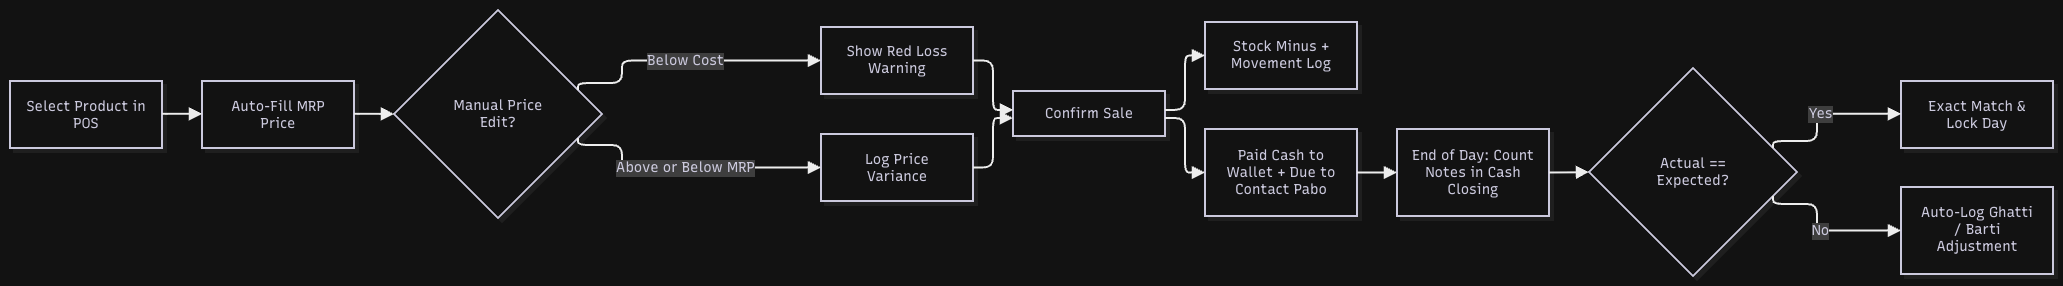

The diagram above was exported from draw.io. Its source (the exported page's mxGraphModel, read from the mxfile embedded in the PNG):
<mxGraphModel dx="1425" dy="1025" grid="1" gridSize="10" guides="1" tooltips="1" connect="1" arrows="1" fold="1" page="1" pageScale="1" pageWidth="850" pageHeight="1100" math="0" shadow="0">
  <root>
    <mxCell id="0" />
    <mxCell id="1" parent="0" />
    <UserObject label="" mermaidData="{&#10;  &quot;data&quot;: &quot;flowchart LR\n    A[\&quot;Select Product in POS\&quot;] --&gt; B[\&quot;Auto-Fill MRP Price\&quot;]\n    B --&gt; C{\&quot;Manual Price Edit?\&quot;}\n    C --&gt;|Below Cost| D[\&quot;Show Red Loss Warning\&quot;]\n    C --&gt;|Above or Below MRP| E[\&quot;Log Price Variance\&quot;]\n    D --&gt; F[\&quot;Confirm Sale\&quot;]\n    E --&gt; F\n    F --&gt; G[\&quot;Stock Minus + Movement Log\&quot;]\n    F --&gt; H[\&quot;Paid Cash to Wallet + Due to Contact Pabo\&quot;]\n    H --&gt; I[\&quot;End of Day: Count Notes in Cash Closing\&quot;]\n    I --&gt; J{\&quot;Actual == Expected?\&quot;}\n    J --&gt;|Yes| K[\&quot;Exact Match &amp; Lock Day\&quot;]\n    J --&gt;|No| L[\&quot;Auto-Log Ghatti / Barti Adjustment\&quot;]&quot;,&#10;  &quot;config&quot;: null,&#10;  &quot;version&quot;: &quot;12&quot;&#10;}" id="DDH_qnQHqE-K6-1QcTa4-1">
      <mxCell connectable="0" parent="1" style="group;transparentBounds=1;editIcon=1;lockedGroup=0;groupPadding=10;" vertex="1">
        <mxGeometry as="geometry" />
      </mxCell>
    </UserObject>
    <UserObject label="Select Product in POS" mermaidId="n:A" mermaidBaseStyle="html=1;whiteSpace=wrap;strokeWidth=2;fillColor=#ffffff;strokeColor=#28253D;fontColor=#28253D;fontFamily=Recursive;fontSize=14;shadow=1;shadowColor=#000000;shadowOffsetX=4;shadowOffsetY=4;shadowBlur=0;shadowOpacity=6;" mermaidBaseValue="Select Product in POS" id="DDH_qnQHqE-K6-1QcTa4-2">
      <mxCell parent="DDH_qnQHqE-K6-1QcTa4-1" style="html=1;whiteSpace=wrap;strokeWidth=2;fillColor=#ffffff;strokeColor=#28253D;fontColor=#28253D;fontFamily=Recursive;fontSize=14;shadow=1;shadowColor=#000000;shadowOffsetX=4;shadowOffsetY=4;shadowBlur=0;shadowOpacity=6;labelWidth=120;fontSource=https%3A%2F%2Ffonts.googleapis.com%2Fcss%3Ffamily%3DRecursive;" vertex="1">
        <mxGeometry height="67" width="152" x="30" y="101" as="geometry" />
      </mxCell>
    </UserObject>
    <UserObject label="Auto-Fill MRP Price" mermaidId="n:B" mermaidBaseStyle="html=1;whiteSpace=wrap;strokeWidth=2;fillColor=#ffffff;strokeColor=#28253D;fontColor=#28253D;fontFamily=Recursive;fontSize=14;shadow=1;shadowColor=#000000;shadowOffsetX=4;shadowOffsetY=4;shadowBlur=0;shadowOpacity=6;" mermaidBaseValue="Auto-Fill MRP Price" id="DDH_qnQHqE-K6-1QcTa4-3">
      <mxCell parent="DDH_qnQHqE-K6-1QcTa4-1" style="html=1;whiteSpace=wrap;strokeWidth=2;fillColor=#ffffff;strokeColor=#28253D;fontColor=#28253D;fontFamily=Recursive;fontSize=14;shadow=1;shadowColor=#000000;shadowOffsetX=4;shadowOffsetY=4;shadowBlur=0;shadowOpacity=6;labelWidth=120;fontSource=https%3A%2F%2Ffonts.googleapis.com%2Fcss%3Ffamily%3DRecursive;" vertex="1">
        <mxGeometry height="67" width="152" x="222" y="101" as="geometry" />
      </mxCell>
    </UserObject>
    <UserObject label="Manual Price Edit?" mermaidId="n:C" mermaidBaseStyle="rhombus;html=1;strokeWidth=2;whiteSpace=wrap;fillColor=#ffffff;strokeColor=#28253D;fontColor=#28253D;fontFamily=Recursive;fontSize=14;shadow=1;shadowColor=#000000;shadowOffsetX=4;shadowOffsetY=4;shadowBlur=0;shadowOpacity=6;" mermaidBaseValue="Manual Price Edit?" id="DDH_qnQHqE-K6-1QcTa4-4">
      <mxCell parent="DDH_qnQHqE-K6-1QcTa4-1" style="rhombus;html=1;strokeWidth=2;whiteSpace=wrap;fillColor=#ffffff;strokeColor=#28253D;fontColor=#28253D;fontFamily=Recursive;fontSize=14;shadow=1;shadowColor=#000000;shadowOffsetX=4;shadowOffsetY=4;shadowBlur=0;shadowOpacity=6;labelWidth=120;fontSource=https%3A%2F%2Ffonts.googleapis.com%2Fcss%3Ffamily%3DRecursive;" vertex="1">
        <mxGeometry height="208" width="208" x="414" y="30" as="geometry" />
      </mxCell>
    </UserObject>
    <UserObject label="Show Red Loss Warning" mermaidId="n:D" mermaidBaseStyle="html=1;whiteSpace=wrap;strokeWidth=2;fillColor=#ffffff;strokeColor=#28253D;fontColor=#28253D;fontFamily=Recursive;fontSize=14;shadow=1;shadowColor=#000000;shadowOffsetX=4;shadowOffsetY=4;shadowBlur=0;shadowOpacity=6;" mermaidBaseValue="Show Red Loss Warning" id="DDH_qnQHqE-K6-1QcTa4-5">
      <mxCell parent="DDH_qnQHqE-K6-1QcTa4-1" style="html=1;whiteSpace=wrap;strokeWidth=2;fillColor=#ffffff;strokeColor=#28253D;fontColor=#28253D;fontFamily=Recursive;fontSize=14;shadow=1;shadowColor=#000000;shadowOffsetX=4;shadowOffsetY=4;shadowBlur=0;shadowOpacity=6;labelWidth=120;fontSource=https%3A%2F%2Ffonts.googleapis.com%2Fcss%3Ffamily%3DRecursive;" vertex="1">
        <mxGeometry height="67" width="152" x="841" y="47" as="geometry" />
      </mxCell>
    </UserObject>
    <UserObject label="Log Price Variance" mermaidId="n:E" mermaidBaseStyle="html=1;whiteSpace=wrap;strokeWidth=2;fillColor=#ffffff;strokeColor=#28253D;fontColor=#28253D;fontFamily=Recursive;fontSize=14;shadow=1;shadowColor=#000000;shadowOffsetX=4;shadowOffsetY=4;shadowBlur=0;shadowOpacity=6;" mermaidBaseValue="Log Price Variance" id="DDH_qnQHqE-K6-1QcTa4-6">
      <mxCell parent="DDH_qnQHqE-K6-1QcTa4-1" style="html=1;whiteSpace=wrap;strokeWidth=2;fillColor=#ffffff;strokeColor=#28253D;fontColor=#28253D;fontFamily=Recursive;fontSize=14;shadow=1;shadowColor=#000000;shadowOffsetX=4;shadowOffsetY=4;shadowBlur=0;shadowOpacity=6;labelWidth=120;fontSource=https%3A%2F%2Ffonts.googleapis.com%2Fcss%3Ffamily%3DRecursive;" vertex="1">
        <mxGeometry height="67" width="152" x="841" y="154" as="geometry" />
      </mxCell>
    </UserObject>
    <UserObject label="Confirm Sale" mermaidId="n:F" mermaidBaseStyle="html=1;whiteSpace=wrap;strokeWidth=2;fillColor=#ffffff;strokeColor=#28253D;fontColor=#28253D;fontFamily=Recursive;fontSize=14;shadow=1;shadowColor=#000000;shadowOffsetX=4;shadowOffsetY=4;shadowBlur=0;shadowOpacity=6;" mermaidBaseValue="Confirm Sale" id="DDH_qnQHqE-K6-1QcTa4-7">
      <mxCell parent="DDH_qnQHqE-K6-1QcTa4-1" style="html=1;whiteSpace=wrap;strokeWidth=2;fillColor=#ffffff;strokeColor=#28253D;fontColor=#28253D;fontFamily=Recursive;fontSize=14;shadow=1;shadowColor=#000000;shadowOffsetX=4;shadowOffsetY=4;shadowBlur=0;shadowOpacity=6;fontSource=https%3A%2F%2Ffonts.googleapis.com%2Fcss%3Ffamily%3DRecursive;" vertex="1">
        <mxGeometry height="45" width="152" x="1033" y="111" as="geometry" />
      </mxCell>
    </UserObject>
    <UserObject label="Stock Minus + Movement Log" mermaidId="n:G" mermaidBaseStyle="html=1;whiteSpace=wrap;strokeWidth=2;fillColor=#ffffff;strokeColor=#28253D;fontColor=#28253D;fontFamily=Recursive;fontSize=14;shadow=1;shadowColor=#000000;shadowOffsetX=4;shadowOffsetY=4;shadowBlur=0;shadowOpacity=6;" mermaidBaseValue="Stock Minus + Movement Log" id="DDH_qnQHqE-K6-1QcTa4-8">
      <mxCell parent="DDH_qnQHqE-K6-1QcTa4-1" style="html=1;whiteSpace=wrap;strokeWidth=2;fillColor=#ffffff;strokeColor=#28253D;fontColor=#28253D;fontFamily=Recursive;fontSize=14;shadow=1;shadowColor=#000000;shadowOffsetX=4;shadowOffsetY=4;shadowBlur=0;shadowOpacity=6;labelWidth=120;fontSource=https%3A%2F%2Ffonts.googleapis.com%2Fcss%3Ffamily%3DRecursive;" vertex="1">
        <mxGeometry height="67" width="152" x="1225" y="42" as="geometry" />
      </mxCell>
    </UserObject>
    <UserObject label="Paid Cash to Wallet + Due to Contact Pabo" mermaidId="n:H" mermaidBaseStyle="html=1;whiteSpace=wrap;strokeWidth=2;fillColor=#ffffff;strokeColor=#28253D;fontColor=#28253D;fontFamily=Recursive;fontSize=14;shadow=1;shadowColor=#000000;shadowOffsetX=4;shadowOffsetY=4;shadowBlur=0;shadowOpacity=6;" mermaidBaseValue="Paid Cash to Wallet + Due to Contact Pabo" id="DDH_qnQHqE-K6-1QcTa4-9">
      <mxCell parent="DDH_qnQHqE-K6-1QcTa4-1" style="html=1;whiteSpace=wrap;strokeWidth=2;fillColor=#ffffff;strokeColor=#28253D;fontColor=#28253D;fontFamily=Recursive;fontSize=14;shadow=1;shadowColor=#000000;shadowOffsetX=4;shadowOffsetY=4;shadowBlur=0;shadowOpacity=6;labelWidth=120;fontSource=https%3A%2F%2Ffonts.googleapis.com%2Fcss%3Ffamily%3DRecursive;" vertex="1">
        <mxGeometry height="87" width="152" x="1225" y="149" as="geometry" />
      </mxCell>
    </UserObject>
    <UserObject label="End of Day: Count Notes in Cash Closing" mermaidId="n:I" mermaidBaseStyle="html=1;whiteSpace=wrap;strokeWidth=2;fillColor=#ffffff;strokeColor=#28253D;fontColor=#28253D;fontFamily=Recursive;fontSize=14;shadow=1;shadowColor=#000000;shadowOffsetX=4;shadowOffsetY=4;shadowBlur=0;shadowOpacity=6;" mermaidBaseValue="End of Day: Count Notes in Cash Closing" id="DDH_qnQHqE-K6-1QcTa4-10">
      <mxCell parent="DDH_qnQHqE-K6-1QcTa4-1" style="html=1;whiteSpace=wrap;strokeWidth=2;fillColor=#ffffff;strokeColor=#28253D;fontColor=#28253D;fontFamily=Recursive;fontSize=14;shadow=1;shadowColor=#000000;shadowOffsetX=4;shadowOffsetY=4;shadowBlur=0;shadowOpacity=6;labelWidth=120;fontSource=https%3A%2F%2Ffonts.googleapis.com%2Fcss%3Ffamily%3DRecursive;" vertex="1">
        <mxGeometry height="87" width="152" x="1417" y="149" as="geometry" />
      </mxCell>
    </UserObject>
    <UserObject label="Actual == Expected?" mermaidId="n:J" mermaidBaseStyle="rhombus;html=1;strokeWidth=2;whiteSpace=wrap;fillColor=#ffffff;strokeColor=#28253D;fontColor=#28253D;fontFamily=Recursive;fontSize=14;shadow=1;shadowColor=#000000;shadowOffsetX=4;shadowOffsetY=4;shadowBlur=0;shadowOpacity=6;" mermaidBaseValue="Actual == Expected?" id="DDH_qnQHqE-K6-1QcTa4-11">
      <mxCell parent="DDH_qnQHqE-K6-1QcTa4-1" style="rhombus;html=1;strokeWidth=2;whiteSpace=wrap;fillColor=#ffffff;strokeColor=#28253D;fontColor=#28253D;fontFamily=Recursive;fontSize=14;shadow=1;shadowColor=#000000;shadowOffsetX=4;shadowOffsetY=4;shadowBlur=0;shadowOpacity=6;labelWidth=120;fontSource=https%3A%2F%2Ffonts.googleapis.com%2Fcss%3Ffamily%3DRecursive;" vertex="1">
        <mxGeometry height="208" width="208" x="1609" y="88" as="geometry" />
      </mxCell>
    </UserObject>
    <UserObject label="Exact Match &amp; Lock Day" mermaidId="n:K" mermaidBaseStyle="html=1;whiteSpace=wrap;strokeWidth=2;fillColor=#ffffff;strokeColor=#28253D;fontColor=#28253D;fontFamily=Recursive;fontSize=14;shadow=1;shadowColor=#000000;shadowOffsetX=4;shadowOffsetY=4;shadowBlur=0;shadowOpacity=6;" mermaidBaseValue="Exact Match &amp; Lock Day" id="DDH_qnQHqE-K6-1QcTa4-12">
      <mxCell parent="DDH_qnQHqE-K6-1QcTa4-1" style="html=1;whiteSpace=wrap;strokeWidth=2;fillColor=#ffffff;strokeColor=#28253D;fontColor=#28253D;fontFamily=Recursive;fontSize=14;shadow=1;shadowColor=#000000;shadowOffsetX=4;shadowOffsetY=4;shadowBlur=0;shadowOpacity=6;labelWidth=120;fontSource=https%3A%2F%2Ffonts.googleapis.com%2Fcss%3Ffamily%3DRecursive;" vertex="1">
        <mxGeometry height="67" width="152" x="1921" y="101" as="geometry" />
      </mxCell>
    </UserObject>
    <UserObject label="Auto-Log Ghatti / Barti Adjustment" mermaidId="n:L" mermaidBaseStyle="html=1;whiteSpace=wrap;strokeWidth=2;fillColor=#ffffff;strokeColor=#28253D;fontColor=#28253D;fontFamily=Recursive;fontSize=14;shadow=1;shadowColor=#000000;shadowOffsetX=4;shadowOffsetY=4;shadowBlur=0;shadowOpacity=6;" mermaidBaseValue="Auto-Log Ghatti / Barti Adjustment" id="DDH_qnQHqE-K6-1QcTa4-13">
      <mxCell parent="DDH_qnQHqE-K6-1QcTa4-1" style="html=1;whiteSpace=wrap;strokeWidth=2;fillColor=#ffffff;strokeColor=#28253D;fontColor=#28253D;fontFamily=Recursive;fontSize=14;shadow=1;shadowColor=#000000;shadowOffsetX=4;shadowOffsetY=4;shadowBlur=0;shadowOpacity=6;labelWidth=120;fontSource=https%3A%2F%2Ffonts.googleapis.com%2Fcss%3Ffamily%3DRecursive;" vertex="1">
        <mxGeometry height="87" width="152" x="1921" y="207" as="geometry" />
      </mxCell>
    </UserObject>
    <UserObject label="" mermaidId="e:A-&gt;B#0" mermaidBaseStyle="edgeStyle=orthogonalEdgeStyle;rounded=1;curved=0;startArrow=none;endArrow=block;endSize=8;jumpStyle=arc;jumpSize=12;strokeColor=#000000;exitX=1;exitY=0.49;entryX=0;entryY=0.49;strokeWidth=2;targetPerimeterSpacing=4;" mermaidBaseValue="" id="DDH_qnQHqE-K6-1QcTa4-14">
      <mxCell edge="1" parent="DDH_qnQHqE-K6-1QcTa4-1" source="DDH_qnQHqE-K6-1QcTa4-2" style="edgeStyle=orthogonalEdgeStyle;rounded=1;curved=0;startArrow=none;endArrow=block;endSize=8;jumpStyle=arc;jumpSize=12;strokeColor=#000000;exitX=1;exitY=0.49;entryX=0;entryY=0.49;strokeWidth=2;targetPerimeterSpacing=4;" target="DDH_qnQHqE-K6-1QcTa4-3">
        <mxGeometry relative="1" as="geometry">
          <Array as="points" />
        </mxGeometry>
      </mxCell>
    </UserObject>
    <UserObject label="" mermaidId="e:B-&gt;C#0" mermaidBaseStyle="edgeStyle=orthogonalEdgeStyle;rounded=1;curved=0;startArrow=none;endArrow=block;endSize=8;jumpStyle=arc;jumpSize=12;strokeColor=#000000;exitX=1;exitY=0.49;entryX=0;entryY=0.5;strokeWidth=2;targetPerimeterSpacing=4;" mermaidBaseValue="" id="DDH_qnQHqE-K6-1QcTa4-15">
      <mxCell edge="1" parent="DDH_qnQHqE-K6-1QcTa4-1" source="DDH_qnQHqE-K6-1QcTa4-3" style="edgeStyle=orthogonalEdgeStyle;rounded=1;curved=0;startArrow=none;endArrow=block;endSize=8;jumpStyle=arc;jumpSize=12;strokeColor=#000000;exitX=1;exitY=0.49;entryX=0;entryY=0.5;strokeWidth=2;targetPerimeterSpacing=4;" target="DDH_qnQHqE-K6-1QcTa4-4">
        <mxGeometry relative="1" as="geometry">
          <Array as="points" />
        </mxGeometry>
      </mxCell>
    </UserObject>
    <UserObject label="Below Cost" mermaidId="e:C-&gt;D#0" mermaidBaseStyle="edgeStyle=orthogonalEdgeStyle;rounded=1;curved=0;startArrow=none;endArrow=block;endSize=8;jumpStyle=arc;jumpSize=12;strokeColor=#000000;html=1;fontSize=16;labelBackgroundColor=#cccccc;fontFamily=Recursive;fontColor=#28253D;exitX=1;exitY=0.35;entryX=0;entryY=0.5;strokeWidth=2;targetPerimeterSpacing=4;" mermaidBaseValue="Below Cost" id="DDH_qnQHqE-K6-1QcTa4-16">
      <mxCell edge="1" parent="DDH_qnQHqE-K6-1QcTa4-1" source="DDH_qnQHqE-K6-1QcTa4-4" style="edgeStyle=orthogonalEdgeStyle;rounded=1;curved=0;startArrow=none;endArrow=block;endSize=8;jumpStyle=arc;jumpSize=12;strokeColor=#000000;html=1;fontSize=14;labelBackgroundColor=#cccccc;fontFamily=Recursive;fontColor=#28253D;exitX=1;exitY=0.35;entryX=0;entryY=0.5;strokeWidth=2;targetPerimeterSpacing=4;fontSource=https%3A%2F%2Ffonts.googleapis.com%2Fcss%3Ffamily%3DRecursive;" target="DDH_qnQHqE-K6-1QcTa4-5">
        <mxGeometry relative="1" as="geometry">
          <Array as="points">
            <mxPoint x="642" y="103" />
            <mxPoint x="642" y="81" />
          </Array>
        </mxGeometry>
      </mxCell>
    </UserObject>
    <UserObject label="Above or Below MRP" mermaidId="e:C-&gt;E#0" mermaidBaseStyle="edgeStyle=orthogonalEdgeStyle;rounded=1;curved=0;startArrow=none;endArrow=block;endSize=8;jumpStyle=arc;jumpSize=12;strokeColor=#000000;html=1;fontSize=16;labelBackgroundColor=#cccccc;fontFamily=Recursive;fontColor=#28253D;exitX=1;exitY=0.65;entryX=0;entryY=0.5;strokeWidth=2;targetPerimeterSpacing=4;" mermaidBaseValue="Above or Below MRP" id="DDH_qnQHqE-K6-1QcTa4-17">
      <mxCell edge="1" parent="DDH_qnQHqE-K6-1QcTa4-1" source="DDH_qnQHqE-K6-1QcTa4-4" style="edgeStyle=orthogonalEdgeStyle;rounded=1;curved=0;startArrow=none;endArrow=block;endSize=8;jumpStyle=arc;jumpSize=12;strokeColor=#000000;html=1;fontSize=14;labelBackgroundColor=#cccccc;fontFamily=Recursive;fontColor=#28253D;exitX=1;exitY=0.65;entryX=0;entryY=0.5;strokeWidth=2;targetPerimeterSpacing=4;fontSource=https%3A%2F%2Ffonts.googleapis.com%2Fcss%3Ffamily%3DRecursive;" target="DDH_qnQHqE-K6-1QcTa4-6">
        <mxGeometry relative="1" as="geometry">
          <Array as="points">
            <mxPoint x="642" y="165" />
            <mxPoint x="642" y="187" />
          </Array>
        </mxGeometry>
      </mxCell>
    </UserObject>
    <UserObject label="" mermaidId="e:D-&gt;F#0" mermaidBaseStyle="edgeStyle=orthogonalEdgeStyle;rounded=1;curved=0;startArrow=none;endArrow=block;endSize=8;jumpStyle=arc;jumpSize=12;strokeColor=#000000;exitX=1;exitY=0.5;entryX=0;entryY=0.42;strokeWidth=2;targetPerimeterSpacing=4;" mermaidBaseValue="" id="DDH_qnQHqE-K6-1QcTa4-18">
      <mxCell edge="1" parent="DDH_qnQHqE-K6-1QcTa4-1" source="DDH_qnQHqE-K6-1QcTa4-5" style="edgeStyle=orthogonalEdgeStyle;rounded=1;curved=0;startArrow=none;endArrow=block;endSize=8;jumpStyle=arc;jumpSize=12;strokeColor=#000000;exitX=1;exitY=0.5;entryX=0;entryY=0.42;strokeWidth=2;targetPerimeterSpacing=4;" target="DDH_qnQHqE-K6-1QcTa4-7">
        <mxGeometry relative="1" as="geometry">
          <Array as="points">
            <mxPoint x="1013" y="81" />
            <mxPoint x="1013" y="130" />
          </Array>
        </mxGeometry>
      </mxCell>
    </UserObject>
    <UserObject label="" mermaidId="e:E-&gt;F#0" mermaidBaseStyle="edgeStyle=orthogonalEdgeStyle;rounded=1;curved=0;startArrow=none;endArrow=block;endSize=8;jumpStyle=arc;jumpSize=12;strokeColor=#000000;exitX=1;exitY=0.5;entryX=0;entryY=0.6;strokeWidth=2;targetPerimeterSpacing=4;" mermaidBaseValue="" id="DDH_qnQHqE-K6-1QcTa4-19">
      <mxCell edge="1" parent="DDH_qnQHqE-K6-1QcTa4-1" source="DDH_qnQHqE-K6-1QcTa4-6" style="edgeStyle=orthogonalEdgeStyle;rounded=1;curved=0;startArrow=none;endArrow=block;endSize=8;jumpStyle=arc;jumpSize=12;strokeColor=#000000;exitX=1;exitY=0.5;entryX=0;entryY=0.6;strokeWidth=2;targetPerimeterSpacing=4;" target="DDH_qnQHqE-K6-1QcTa4-7">
        <mxGeometry relative="1" as="geometry">
          <Array as="points">
            <mxPoint x="1013" y="187" />
            <mxPoint x="1013" y="138" />
          </Array>
        </mxGeometry>
      </mxCell>
    </UserObject>
    <UserObject label="" mermaidId="e:F-&gt;G#0" mermaidBaseStyle="edgeStyle=orthogonalEdgeStyle;rounded=1;curved=0;startArrow=none;endArrow=block;endSize=8;jumpStyle=arc;jumpSize=12;strokeColor=#000000;exitX=1;exitY=0.42;entryX=0;entryY=0.5;strokeWidth=2;targetPerimeterSpacing=4;" mermaidBaseValue="" id="DDH_qnQHqE-K6-1QcTa4-20">
      <mxCell edge="1" parent="DDH_qnQHqE-K6-1QcTa4-1" source="DDH_qnQHqE-K6-1QcTa4-7" style="edgeStyle=orthogonalEdgeStyle;rounded=1;curved=0;startArrow=none;endArrow=block;endSize=8;jumpStyle=arc;jumpSize=12;strokeColor=#000000;exitX=1;exitY=0.42;entryX=0;entryY=0.5;strokeWidth=2;targetPerimeterSpacing=4;" target="DDH_qnQHqE-K6-1QcTa4-8">
        <mxGeometry relative="1" as="geometry">
          <Array as="points">
            <mxPoint x="1205" y="130" />
            <mxPoint x="1205" y="76" />
          </Array>
        </mxGeometry>
      </mxCell>
    </UserObject>
    <UserObject label="" mermaidId="e:F-&gt;H#0" mermaidBaseStyle="edgeStyle=orthogonalEdgeStyle;rounded=1;curved=0;startArrow=none;endArrow=block;endSize=8;jumpStyle=arc;jumpSize=12;strokeColor=#000000;exitX=1;exitY=0.6;entryX=0;entryY=0.5;strokeWidth=2;targetPerimeterSpacing=4;" mermaidBaseValue="" id="DDH_qnQHqE-K6-1QcTa4-21">
      <mxCell edge="1" parent="DDH_qnQHqE-K6-1QcTa4-1" source="DDH_qnQHqE-K6-1QcTa4-7" style="edgeStyle=orthogonalEdgeStyle;rounded=1;curved=0;startArrow=none;endArrow=block;endSize=8;jumpStyle=arc;jumpSize=12;strokeColor=#000000;exitX=1;exitY=0.6;entryX=0;entryY=0.5;strokeWidth=2;targetPerimeterSpacing=4;" target="DDH_qnQHqE-K6-1QcTa4-9">
        <mxGeometry relative="1" as="geometry">
          <Array as="points">
            <mxPoint x="1205" y="138" />
            <mxPoint x="1205" y="192" />
          </Array>
        </mxGeometry>
      </mxCell>
    </UserObject>
    <UserObject label="" mermaidId="e:H-&gt;I#0" mermaidBaseStyle="edgeStyle=orthogonalEdgeStyle;rounded=1;curved=0;startArrow=none;endArrow=block;endSize=8;jumpStyle=arc;jumpSize=12;strokeColor=#000000;exitX=1;exitY=0.5;entryX=0;entryY=0.5;strokeWidth=2;targetPerimeterSpacing=4;" mermaidBaseValue="" id="DDH_qnQHqE-K6-1QcTa4-22">
      <mxCell edge="1" parent="DDH_qnQHqE-K6-1QcTa4-1" source="DDH_qnQHqE-K6-1QcTa4-9" style="edgeStyle=orthogonalEdgeStyle;rounded=1;curved=0;startArrow=none;endArrow=block;endSize=8;jumpStyle=arc;jumpSize=12;strokeColor=#000000;exitX=1;exitY=0.5;entryX=0;entryY=0.5;strokeWidth=2;targetPerimeterSpacing=4;" target="DDH_qnQHqE-K6-1QcTa4-10">
        <mxGeometry relative="1" as="geometry">
          <Array as="points" />
        </mxGeometry>
      </mxCell>
    </UserObject>
    <UserObject label="" mermaidId="e:I-&gt;J#0" mermaidBaseStyle="edgeStyle=orthogonalEdgeStyle;rounded=1;curved=0;startArrow=none;endArrow=block;endSize=8;jumpStyle=arc;jumpSize=12;strokeColor=#000000;exitX=1;exitY=0.5;entryX=0;entryY=0.5;strokeWidth=2;targetPerimeterSpacing=4;" mermaidBaseValue="" id="DDH_qnQHqE-K6-1QcTa4-23">
      <mxCell edge="1" parent="DDH_qnQHqE-K6-1QcTa4-1" source="DDH_qnQHqE-K6-1QcTa4-10" style="edgeStyle=orthogonalEdgeStyle;rounded=1;curved=0;startArrow=none;endArrow=block;endSize=8;jumpStyle=arc;jumpSize=12;strokeColor=#000000;exitX=1;exitY=0.5;entryX=0;entryY=0.5;strokeWidth=2;targetPerimeterSpacing=4;" target="DDH_qnQHqE-K6-1QcTa4-11">
        <mxGeometry relative="1" as="geometry">
          <Array as="points" />
        </mxGeometry>
      </mxCell>
    </UserObject>
    <UserObject label="Yes" mermaidId="e:J-&gt;K#0" mermaidBaseStyle="edgeStyle=orthogonalEdgeStyle;rounded=1;curved=0;startArrow=none;endArrow=block;endSize=8;jumpStyle=arc;jumpSize=12;strokeColor=#000000;html=1;fontSize=16;labelBackgroundColor=#cccccc;fontFamily=Recursive;fontColor=#28253D;exitX=1;exitY=0.35;entryX=0;entryY=0.49;strokeWidth=2;targetPerimeterSpacing=4;" mermaidBaseValue="Yes" id="DDH_qnQHqE-K6-1QcTa4-24">
      <mxCell edge="1" parent="DDH_qnQHqE-K6-1QcTa4-1" source="DDH_qnQHqE-K6-1QcTa4-11" style="edgeStyle=orthogonalEdgeStyle;rounded=1;curved=0;startArrow=none;endArrow=block;endSize=8;jumpStyle=arc;jumpSize=12;strokeColor=#000000;html=1;fontSize=14;labelBackgroundColor=#cccccc;fontFamily=Recursive;fontColor=#28253D;exitX=1;exitY=0.35;entryX=0;entryY=0.49;strokeWidth=2;targetPerimeterSpacing=4;fontSource=https%3A%2F%2Ffonts.googleapis.com%2Fcss%3Ffamily%3DRecursive;" target="DDH_qnQHqE-K6-1QcTa4-12">
        <mxGeometry relative="1" as="geometry">
          <Array as="points">
            <mxPoint x="1837" y="161" />
            <mxPoint x="1837" y="134" />
          </Array>
        </mxGeometry>
      </mxCell>
    </UserObject>
    <UserObject label="No" mermaidId="e:J-&gt;L#0" mermaidBaseStyle="edgeStyle=orthogonalEdgeStyle;rounded=1;curved=0;startArrow=none;endArrow=block;endSize=8;jumpStyle=arc;jumpSize=12;strokeColor=#000000;html=1;fontSize=16;labelBackgroundColor=#cccccc;fontFamily=Recursive;fontColor=#28253D;exitX=1;exitY=0.65;entryX=0;entryY=0.5;strokeWidth=2;targetPerimeterSpacing=4;" mermaidBaseValue="No" id="DDH_qnQHqE-K6-1QcTa4-25">
      <mxCell edge="1" parent="DDH_qnQHqE-K6-1QcTa4-1" source="DDH_qnQHqE-K6-1QcTa4-11" style="edgeStyle=orthogonalEdgeStyle;rounded=1;curved=0;startArrow=none;endArrow=block;endSize=8;jumpStyle=arc;jumpSize=12;strokeColor=#000000;html=1;fontSize=14;labelBackgroundColor=#cccccc;fontFamily=Recursive;fontColor=#28253D;exitX=1;exitY=0.65;entryX=0;entryY=0.5;strokeWidth=2;targetPerimeterSpacing=4;fontSource=https%3A%2F%2Ffonts.googleapis.com%2Fcss%3Ffamily%3DRecursive;" target="DDH_qnQHqE-K6-1QcTa4-13">
        <mxGeometry relative="1" as="geometry">
          <Array as="points">
            <mxPoint x="1837" y="224" />
            <mxPoint x="1837" y="250" />
          </Array>
        </mxGeometry>
      </mxCell>
    </UserObject>
  </root>
</mxGraphModel>